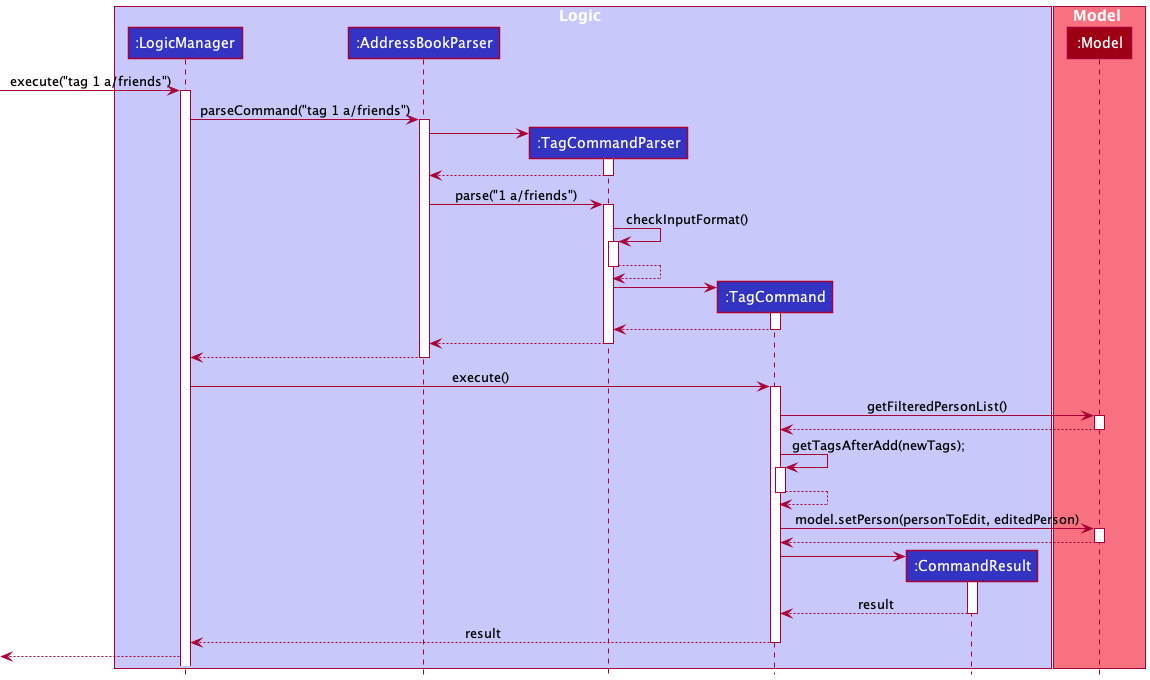

The diagram above was rendered by PlantUML. Its source (embedded in the PNG):
@startuml
!include style.puml

box Logic LOGIC_COLOR_T1
participant ":LogicManager" as LogicManager LOGIC_COLOR
participant ":AddressBookParser" as AddressBookParser LOGIC_COLOR
participant ":TagCommandParser" as TagCommandParser LOGIC_COLOR
participant ":TagCommand" as TagCommand LOGIC_COLOR
participant ":CommandResult" as CommandResult LOGIC_COLOR
end box

box Model MODEL_COLOR_T1
participant ":Model" as Model MODEL_COLOR
end box

[-> LogicManager : execute("tag 1 a/friends")
activate LogicManager

LogicManager -> AddressBookParser : parseCommand("tag 1 a/friends")
activate AddressBookParser

create TagCommandParser
AddressBookParser -> TagCommandParser
activate TagCommandParser

TagCommandParser --> AddressBookParser
deactivate TagCommandParser

AddressBookParser -> TagCommandParser : parse("1 a/friends")
activate TagCommandParser

TagCommandParser -> TagCommandParser : checkInputFormat()
activate TagCommandParser
TagCommandParser --> TagCommandParser :
deactivate TagCommandParser


create TagCommand
TagCommandParser -> TagCommand
activate TagCommand

TagCommand --> TagCommandParser :
deactivate TagCommand

TagCommandParser --> AddressBookParser
deactivate TagCommandParser

AddressBookParser --> LogicManager :
deactivate AddressBookParser

LogicManager -> TagCommand : execute()
activate TagCommand


TagCommand -> Model : getFilteredPersonList()
activate Model
Model --> TagCommand :
deactivate Model

TagCommand -> TagCommand : getTagsAfterAdd(newTags);
activate TagCommand
TagCommand --> TagCommand :
deactivate TagCommand

TagCommand -> Model : model.setPerson(personToEdit, editedPerson)
activate Model
Model --> TagCommand :
deactivate Model

create CommandResult
TagCommand -> CommandResult
activate CommandResult

CommandResult --> TagCommand : result
deactivate CommandResult

TagCommand --> LogicManager : result
deactivate TagCommand

[<--LogicManager

@enduml